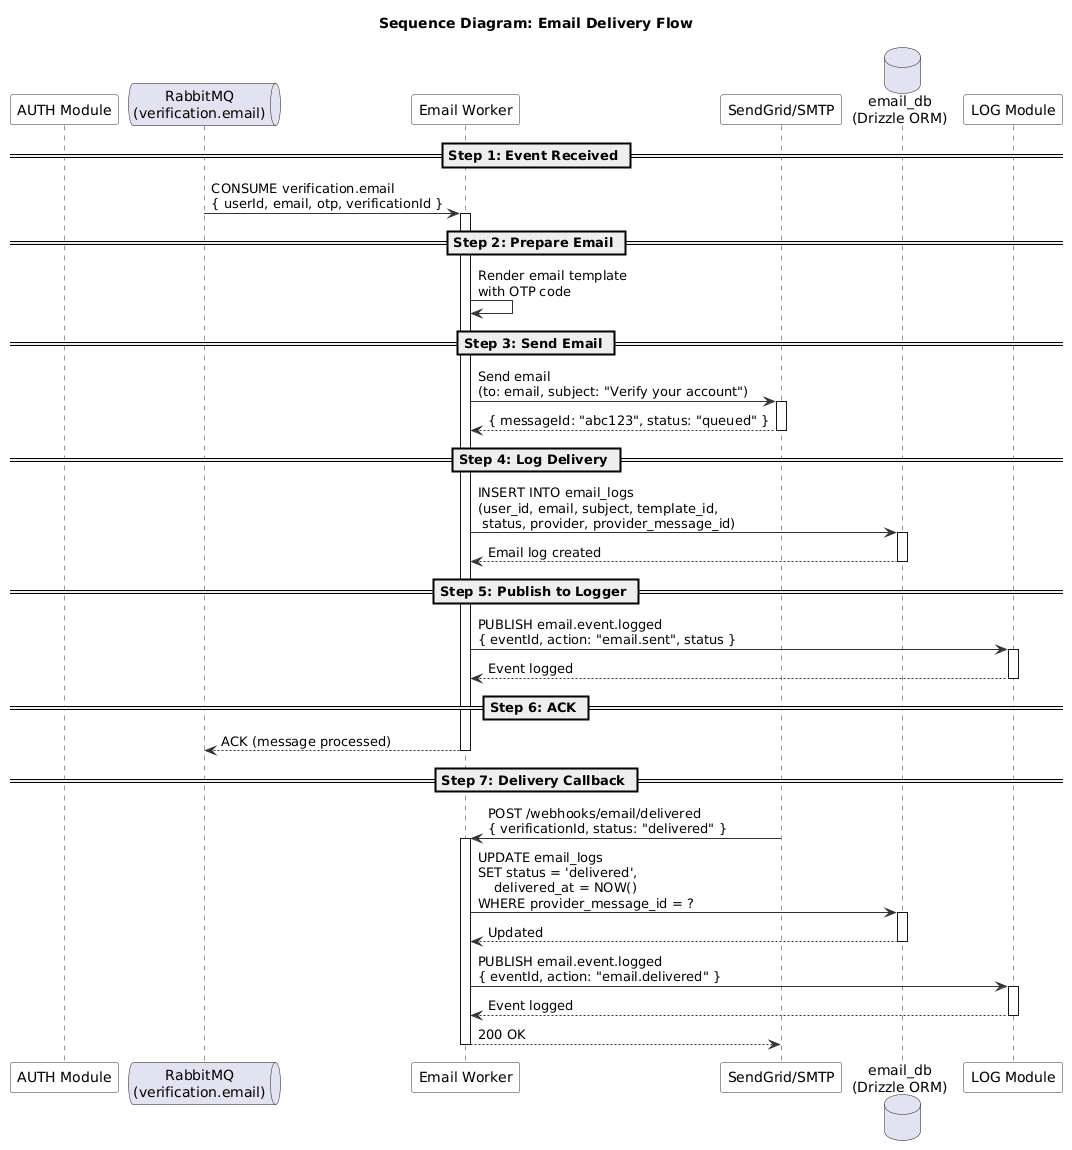

The diagram above was rendered by PlantUML. Its source (embedded in the PNG):
@startuml
' ============================================================
' Sequence Diagram - Email Delivery Flow
' RabbitMQ + SendGrid/SMTP + email_db logging
' ============================================================

skinparam sequence {
  ArrowColor #333333
  ActorBorderColor #333333
  LifeLineBorderColor #333333
  ParticipantBackgroundColor #F8F8F8
  ParticipantBorderColor #333333
}

title Sequence Diagram: Email Delivery Flow

participant "AUTH Module" as AUTH
queue "RabbitMQ\n(verification.email)" as MQ
participant "Email Worker" as Worker
participant "SendGrid/SMTP" as Provider
database "email_db\n(Drizzle ORM)" as DB
participant "LOG Module" as LOG

== Step 1: Event Received ==

MQ -> Worker : CONSUME verification.email\n{ userId, email, otp, verificationId }
activate Worker

== Step 2: Prepare Email ==

Worker -> Worker : Render email template\nwith OTP code

== Step 3: Send Email ==

Worker -> Provider : Send email\n(to: email, subject: "Verify your account")
activate Provider
Provider --> Worker : { messageId: "abc123", status: "queued" }
deactivate Provider

== Step 4: Log Delivery ==

Worker -> DB : INSERT INTO email_logs\n(user_id, email, subject, template_id,\n status, provider, provider_message_id)
activate DB
DB --> Worker : Email log created
deactivate DB

== Step 5: Publish to Logger ==

Worker -> LOG : PUBLISH email.event.logged\n{ eventId, action: "email.sent", status }
activate LOG
LOG --> Worker : Event logged
deactivate LOG

== Step 6: ACK ==

Worker --> MQ : ACK (message processed)
deactivate Worker

== Step 7: Delivery Callback ==

Provider -> Worker : POST /webhooks/email/delivered\n{ verificationId, status: "delivered" }
activate Worker

Worker -> DB : UPDATE email_logs\nSET status = 'delivered',\n    delivered_at = NOW()\nWHERE provider_message_id = ?
activate DB
DB --> Worker : Updated
deactivate DB

Worker -> LOG : PUBLISH email.event.logged\n{ eventId, action: "email.delivered" }
activate LOG
LOG --> Worker : Event logged
deactivate LOG

Worker --> Provider : 200 OK
deactivate Worker

@enduml